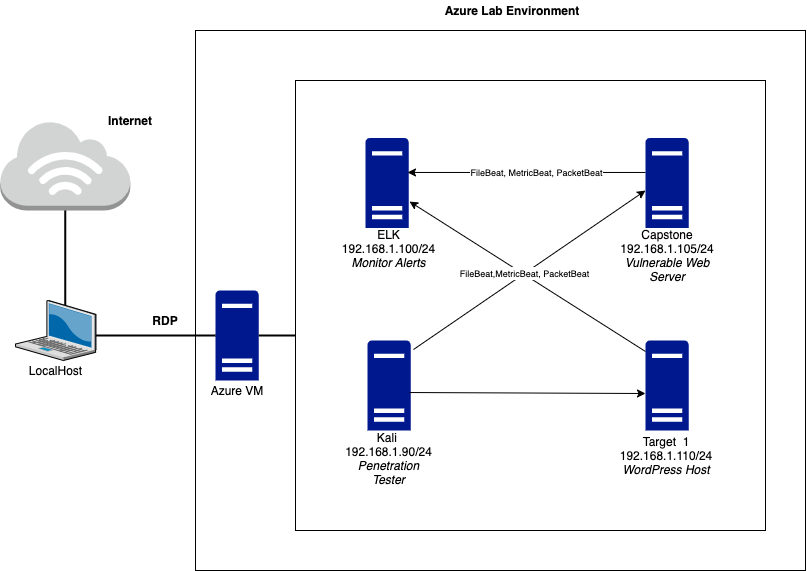

The diagram above was exported from draw.io. Its source (the exported page's mxGraphModel, read from the mxfile embedded in the PNG):
<mxGraphModel dx="738" dy="468" grid="1" gridSize="10" guides="1" tooltips="1" connect="1" arrows="1" fold="1" page="1" pageScale="1" pageWidth="850" pageHeight="1100" math="0" shadow="0">
  <root>
    <mxCell id="0" />
    <mxCell id="1" parent="0" />
    <mxCell id="0VHE5NVKZGBgkAweT0nZ-3" value="" style="outlineConnect=0;dashed=0;verticalLabelPosition=bottom;verticalAlign=top;align=center;html=1;shape=mxgraph.aws3.internet_3;fillColor=#D2D3D3;gradientColor=none;" parent="1" vertex="1">
      <mxGeometry x="14.75" y="160" width="130" height="90" as="geometry" />
    </mxCell>
    <mxCell id="0VHE5NVKZGBgkAweT0nZ-8" value="" style="line;strokeWidth=2;direction=south;html=1;" parent="1" vertex="1">
      <mxGeometry x="74.75" y="250" width="10" height="100" as="geometry" />
    </mxCell>
    <mxCell id="0VHE5NVKZGBgkAweT0nZ-9" value="" style="verticalLabelPosition=bottom;verticalAlign=top;html=1;shape=mxgraph.basic.rect;fillColor2=none;strokeWidth=1;size=20;indent=5;" parent="1" vertex="1">
      <mxGeometry x="210" y="70" width="610" height="540" as="geometry" />
    </mxCell>
    <mxCell id="0VHE5NVKZGBgkAweT0nZ-2" value="" style="verticalLabelPosition=bottom;sketch=0;aspect=fixed;html=1;verticalAlign=top;strokeColor=none;align=center;outlineConnect=0;shape=mxgraph.citrix.laptop_2;" parent="1" vertex="1">
      <mxGeometry x="30" y="340" width="80.46" height="60" as="geometry" />
    </mxCell>
    <mxCell id="0VHE5NVKZGBgkAweT0nZ-10" value="" style="sketch=0;aspect=fixed;pointerEvents=1;shadow=0;dashed=0;html=1;strokeColor=none;labelPosition=center;verticalLabelPosition=bottom;verticalAlign=top;align=center;fillColor=#00188D;shape=mxgraph.mscae.enterprise.server_generic" parent="1" vertex="1">
      <mxGeometry x="230" y="330" width="43.2" height="90" as="geometry" />
    </mxCell>
    <mxCell id="0VHE5NVKZGBgkAweT0nZ-7" value="" style="line;strokeWidth=2;html=1;" parent="1" vertex="1">
      <mxGeometry x="110.46" y="370" width="119.54" height="10" as="geometry" />
    </mxCell>
    <mxCell id="0VHE5NVKZGBgkAweT0nZ-11" value="" style="rounded=0;whiteSpace=wrap;html=1;" parent="1" vertex="1">
      <mxGeometry x="310" y="120" width="470" height="450" as="geometry" />
    </mxCell>
    <mxCell id="0VHE5NVKZGBgkAweT0nZ-12" value="" style="sketch=0;aspect=fixed;pointerEvents=1;shadow=0;dashed=0;html=1;strokeColor=none;labelPosition=center;verticalLabelPosition=bottom;verticalAlign=top;align=center;fillColor=#00188D;shape=mxgraph.mscae.enterprise.server_generic" parent="1" vertex="1">
      <mxGeometry x="380" y="177.5" width="43.2" height="90" as="geometry" />
    </mxCell>
    <mxCell id="0VHE5NVKZGBgkAweT0nZ-13" value="" style="sketch=0;aspect=fixed;pointerEvents=1;shadow=0;dashed=0;html=1;strokeColor=none;labelPosition=center;verticalLabelPosition=bottom;verticalAlign=top;align=center;fillColor=#00188D;shape=mxgraph.mscae.enterprise.server_generic" parent="1" vertex="1">
      <mxGeometry x="660" y="177.5" width="43.2" height="90" as="geometry" />
    </mxCell>
    <mxCell id="0VHE5NVKZGBgkAweT0nZ-14" value="" style="sketch=0;aspect=fixed;pointerEvents=1;shadow=0;dashed=0;html=1;strokeColor=none;labelPosition=center;verticalLabelPosition=bottom;verticalAlign=top;align=center;fillColor=#00188D;shape=mxgraph.mscae.enterprise.server_generic" parent="1" vertex="1">
      <mxGeometry x="382" y="380" width="43.2" height="90" as="geometry" />
    </mxCell>
    <mxCell id="0VHE5NVKZGBgkAweT0nZ-15" value="" style="sketch=0;aspect=fixed;pointerEvents=1;shadow=0;dashed=0;html=1;strokeColor=none;labelPosition=center;verticalLabelPosition=bottom;verticalAlign=top;align=center;fillColor=#00188D;shape=mxgraph.mscae.enterprise.server_generic" parent="1" vertex="1">
      <mxGeometry x="660" y="380" width="43.2" height="90" as="geometry" />
    </mxCell>
    <mxCell id="0VHE5NVKZGBgkAweT0nZ-16" value="Azure VM&lt;br&gt;" style="text;html=1;strokeColor=none;fillColor=none;align=center;verticalAlign=middle;whiteSpace=wrap;rounded=0;" parent="1" vertex="1">
      <mxGeometry x="206.6" y="410" width="90" height="40" as="geometry" />
    </mxCell>
    <mxCell id="0VHE5NVKZGBgkAweT0nZ-17" value="ELK&lt;br&gt;192.168.1.100/24&lt;br&gt;&lt;i&gt;Monitor Alerts&lt;/i&gt;" style="text;html=1;strokeColor=none;fillColor=none;align=center;verticalAlign=middle;whiteSpace=wrap;rounded=0;" parent="1" vertex="1">
      <mxGeometry x="356.1" y="267.5" width="95" height="40" as="geometry" />
    </mxCell>
    <mxCell id="0VHE5NVKZGBgkAweT0nZ-18" value="Kali&amp;nbsp;&lt;br&gt;192.168.1.90/24&lt;br&gt;&lt;i&gt;Penetration Tester&lt;/i&gt;" style="text;html=1;strokeColor=none;fillColor=none;align=center;verticalAlign=middle;whiteSpace=wrap;rounded=0;" parent="1" vertex="1">
      <mxGeometry x="370.2" y="490" width="66.8" height="15" as="geometry" />
    </mxCell>
    <mxCell id="0VHE5NVKZGBgkAweT0nZ-19" value="Capstone&lt;br&gt;192.168.1.105/24&lt;br&gt;&lt;i&gt;Vulnerable Web Server&lt;/i&gt;" style="text;html=1;strokeColor=none;fillColor=none;align=center;verticalAlign=middle;whiteSpace=wrap;rounded=0;" parent="1" vertex="1">
      <mxGeometry x="631.6" y="282.5" width="100" height="25" as="geometry" />
    </mxCell>
    <mxCell id="0VHE5NVKZGBgkAweT0nZ-20" value="Target&amp;nbsp; 1&lt;br&gt;192.168.1.110/24&lt;br&gt;&lt;i&gt;WordPress Host&lt;/i&gt;" style="text;html=1;strokeColor=none;fillColor=none;align=center;verticalAlign=middle;whiteSpace=wrap;rounded=0;" parent="1" vertex="1">
      <mxGeometry x="627.4" y="485" width="108.4" height="20" as="geometry" />
    </mxCell>
    <mxCell id="0VHE5NVKZGBgkAweT0nZ-21" value="&lt;b&gt;RDP&lt;/b&gt;" style="text;html=1;strokeColor=none;fillColor=none;align=center;verticalAlign=middle;whiteSpace=wrap;rounded=0;" parent="1" vertex="1">
      <mxGeometry x="150" y="350" width="60" height="20" as="geometry" />
    </mxCell>
    <mxCell id="0VHE5NVKZGBgkAweT0nZ-22" value="&lt;b&gt;Internet&lt;/b&gt;" style="text;html=1;strokeColor=none;fillColor=none;align=center;verticalAlign=middle;whiteSpace=wrap;rounded=0;" parent="1" vertex="1">
      <mxGeometry x="100" y="150" width="90" height="20" as="geometry" />
    </mxCell>
    <mxCell id="0VHE5NVKZGBgkAweT0nZ-43" value="" style="line;strokeWidth=2;html=1;" parent="1" vertex="1">
      <mxGeometry x="273.2" y="370" width="36.8" height="10" as="geometry" />
    </mxCell>
    <mxCell id="0VHE5NVKZGBgkAweT0nZ-49" value="&lt;b&gt;Azure Lab Environment&lt;/b&gt;" style="text;html=1;strokeColor=none;fillColor=none;align=center;verticalAlign=middle;whiteSpace=wrap;rounded=0;" parent="1" vertex="1">
      <mxGeometry x="446.8" y="40" width="160" height="20" as="geometry" />
    </mxCell>
    <mxCell id="ng-XJ2U3Sxuk3nR_0A1l-8" value="" style="endArrow=classic;html=1;exitX=0.972;exitY=0.578;exitDx=0;exitDy=0;exitPerimeter=0;entryX=0;entryY=0.589;entryDx=0;entryDy=0;entryPerimeter=0;" edge="1" parent="1" source="0VHE5NVKZGBgkAweT0nZ-14" target="0VHE5NVKZGBgkAweT0nZ-15">
      <mxGeometry relative="1" as="geometry">
        <mxPoint x="435" y="430" as="sourcePoint" />
        <mxPoint x="660" y="430" as="targetPoint" />
      </mxGeometry>
    </mxCell>
    <mxCell id="ng-XJ2U3Sxuk3nR_0A1l-17" value="" style="endArrow=classic;html=1;entryX=0.972;entryY=0.383;entryDx=0;entryDy=0;entryPerimeter=0;exitX=0;exitY=0.383;exitDx=0;exitDy=0;exitPerimeter=0;" edge="1" parent="1" source="0VHE5NVKZGBgkAweT0nZ-13" target="0VHE5NVKZGBgkAweT0nZ-12">
      <mxGeometry relative="1" as="geometry">
        <mxPoint x="495" y="210" as="sourcePoint" />
        <mxPoint x="595" y="210" as="targetPoint" />
        <Array as="points" />
      </mxGeometry>
    </mxCell>
    <mxCell id="ng-XJ2U3Sxuk3nR_0A1l-19" value="&lt;font style=&quot;font-size: 9px&quot;&gt;FileBeat, MetricBeat, PacketBeat&lt;/font&gt;" style="edgeLabel;html=1;align=center;verticalAlign=middle;resizable=0;points=[];" vertex="1" connectable="0" parent="ng-XJ2U3Sxuk3nR_0A1l-17">
      <mxGeometry x="-0.0757" relative="1" as="geometry">
        <mxPoint as="offset" />
      </mxGeometry>
    </mxCell>
    <mxCell id="ng-XJ2U3Sxuk3nR_0A1l-20" value="" style="endArrow=classic;html=1;exitX=1.065;exitY=0.1;exitDx=0;exitDy=0;exitPerimeter=0;" edge="1" parent="1" source="0VHE5NVKZGBgkAweT0nZ-14">
      <mxGeometry relative="1" as="geometry">
        <mxPoint x="495" y="350" as="sourcePoint" />
        <mxPoint x="660" y="230" as="targetPoint" />
      </mxGeometry>
    </mxCell>
    <mxCell id="ng-XJ2U3Sxuk3nR_0A1l-24" value="" style="endArrow=classic;html=1;entryX=1.019;entryY=0.706;entryDx=0;entryDy=0;entryPerimeter=0;" edge="1" parent="1" target="0VHE5NVKZGBgkAweT0nZ-12">
      <mxGeometry relative="1" as="geometry">
        <mxPoint x="660" y="391" as="sourcePoint" />
        <mxPoint x="631.6" y="369" as="targetPoint" />
      </mxGeometry>
    </mxCell>
    <mxCell id="ng-XJ2U3Sxuk3nR_0A1l-30" value="&lt;font style=&quot;font-size: 9px&quot;&gt;FileBeat,MetricBeat, PacketBeat&lt;/font&gt;" style="edgeLabel;html=1;align=center;verticalAlign=middle;resizable=0;points=[];" vertex="1" connectable="0" parent="ng-XJ2U3Sxuk3nR_0A1l-24">
      <mxGeometry x="0.0336" y="-2" relative="1" as="geometry">
        <mxPoint x="-1" as="offset" />
      </mxGeometry>
    </mxCell>
    <mxCell id="ng-XJ2U3Sxuk3nR_0A1l-31" value="LocalHost" style="text;html=1;align=center;verticalAlign=middle;resizable=0;points=[];autosize=1;strokeColor=none;fillColor=none;" vertex="1" parent="1">
      <mxGeometry x="35" y="400" width="70" height="20" as="geometry" />
    </mxCell>
  </root>
</mxGraphModel>